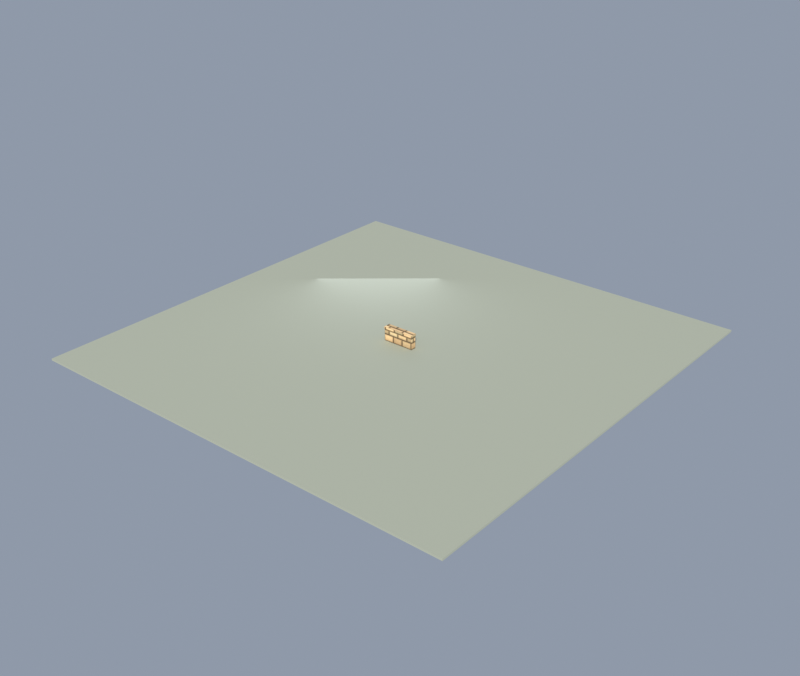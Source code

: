 # Source: wall_low_2m.blend  (saved by Blender 5.2.44; exported with 4.5.12 LTS)
import bpy
from mathutils import Matrix  # noqa: F401  (used for matrix-valued properties, if any)

bpy.ops.wm.read_factory_settings(use_empty=True)
scene = bpy.context.scene
scene.name = 'Scene'

# ---- collections
col_collection = bpy.data.collections.new('Collection'); scene.collection.children.link(col_collection)

# ---- images (referenced by path relative to the original .blend; pixels are not part of the script)
import os
ASSET_DIR = os.environ.get("B2B_ASSET_DIR", "")  # directory of the original .blend (textures are referenced by path, not embedded)
HERE = os.path.dirname(os.path.abspath(__file__))  # packed textures are extracted next to this script under _unpacked/

def load_image(name, relpath, width, height, colorspace="sRGB"):
    """Load a texture the original file referenced (path relative to the .blend, or extracted next to this script)."""
    p = next((c for c in (os.path.join(HERE, relpath), os.path.join(ASSET_DIR, relpath)) if relpath and os.path.exists(c)), "")
    if p:
        img = bpy.data.images.load(p, check_existing=True)
        img.name = name
    else:  # same state as the original file: an image datablock whose file is absent (Cycles renders it pink)
        img = bpy.data.images.new(name, width, height)
        img.source = "FILE"
        img.filepath = "//" + (relpath or name)
    img.colorspace_settings.name = colorspace
    return img
img_km_limestone_png = load_image('km_limestone.png', '_unpacked/km_limestone.23621c31.png', 1024, 1024, 'sRGB')

# ---- materials (node trees are filled in below, after node groups)
mat_km_limestone = bpy.data.materials.new('KM_limestone')
mat_km_ground = bpy.data.materials.new('KM_Ground')

# ---- material node trees
mat_km_limestone.use_nodes = True; mat_km_limestone.node_tree.nodes.clear()
_N = mat_km_limestone.node_tree.nodes; _L = mat_km_limestone.node_tree.links
n0 = _N.new('ShaderNodeBsdfPrincipled'); n0.name = 'Principled BSDF'; n0.location = (-200, 100)
n0.inputs[2].default_value = 1.0
n0.inputs[10].default_value = 0.005
n0.inputs[13].default_value = 0.18
n1 = _N.new('ShaderNodeOutputMaterial'); n1.name = 'Material Output'; n1.location = (200, 100)
n2 = _N.new('ShaderNodeTexImage'); n2.name = 'Image Texture'; n2.location = (-400, 200)
n2.image = img_km_limestone_png
n2.interpolation = 'Smart'
_L.new(n0.outputs[0], n1.inputs[0])
_L.new(n2.outputs[0], n0.inputs[0])
n1.is_active_output = True
mat_km_ground.use_nodes = True; mat_km_ground.node_tree.nodes.clear()
_N = mat_km_ground.node_tree.nodes; _L = mat_km_ground.node_tree.links
n0 = _N.new('ShaderNodeBsdfPrincipled'); n0.name = 'Principled BSDF'; n0.location = (-200, 100)
n0.inputs[0].default_value = (0.44, 0.47, 0.38, 1.0)
n0.inputs[2].default_value = 1.0
n0.inputs[10].default_value = 0.005
n1 = _N.new('ShaderNodeOutputMaterial'); n1.name = 'Material Output'; n1.location = (200, 100)
_L.new(n0.outputs[0], n1.inputs[0])
n1.is_active_output = True

# ---- world
world_km_world = bpy.data.worlds.new('KM_World'); scene.world = world_km_world
world_km_world.use_nodes = True; world_km_world.node_tree.nodes.clear()
_N = world_km_world.node_tree.nodes; _L = world_km_world.node_tree.links
n0 = _N.new('ShaderNodeBackground'); n0.name = 'Background'; n0.location = (-200, 100)
n0.inputs[0].default_value = (0.5, 0.58, 0.72, 1.0)
n0.inputs[1].default_value = 0.55
n1 = _N.new('ShaderNodeOutputWorld'); n1.name = 'World Output'; n1.location = (200, 100)
_L.new(n0.outputs[0], n1.inputs[0])
n1.is_active_output = True

# ---- lights
light_sun = bpy.data.lights.new('Sun', 'SUN')
light_sun.color = (1.0, 0.96, 0.88)
light_sun.angle = 0.1047
light_sun.energy = 3.4
light_fill = bpy.data.lights.new('Fill', 'AREA')
light_fill.color = (0.82, 0.87, 1.0)
light_fill.energy = 140.0
light_fill.size = 8.0

# ---- meshes
me_wall_low_2m = bpy.data.meshes.new('wall_low_2m')
me_wall_low_2m.from_pydata([(-1.0, -0.18, 0.0), (1.0, -0.18, 0.0), (-1.0, 0.18, 0.0), (1.0, 0.18, 0.0), (-1.0, -0.18, 0.74), (1.0, -0.18, 0.74), (-1.0, 0.18, 0.74), (1.0, 0.18, 0.74), (-1.0, -0.205, 0.74), (1.0, -0.205, 0.74), (-1.0, 0.205, 0.74), (1.0, 0.205, 0.74), (-1.0, -0.205, 0.78), (1.0, -0.205, 0.78), (-1.0, 0.205, 0.78), (1.0, 0.205, 0.78), (-1.0, -0.23, 0.78), (1.0, -0.23, 0.78), (-1.0, 0.23, 0.78), (1.0, 0.23, 0.78), (-1.0, -0.23, 0.9), (1.0, -0.23, 0.9), (-1.0, 0.23, 0.9), (1.0, 0.23, 0.9)], [], [(0, 1, 3, 2), (4, 6, 7, 5), (0, 4, 5, 1), (2, 3, 7, 6), (0, 2, 6, 4), (1, 5, 7, 3), (8, 9, 11, 10), (12, 14, 15, 13), (8, 12, 13, 9), (10, 11, 15, 14), (8, 10, 14, 12), (9, 13, 15, 11), (16, 17, 19, 18), (20, 22, 23, 21), (16, 20, 21, 17), (18, 19, 23, 22), (16, 18, 22, 20), (17, 21, 23, 19)])
_uv = me_wall_low_2m.uv_layers.new(name='UVMap')
_uv.uv.foreach_set('vector', [-0.5, -0.09, 0.5, -0.09, 0.5, 0.09, -0.5, 0.09, 0.5, -0.09, 0.5, 0.09, -0.5, 0.09, -0.5, -0.09, -0.5, 0.0, -0.5, 0.37, 0.5, 0.37, 0.5, 0.0, 0.5, 0.0, -0.5, 0.0, -0.5, 0.37, 0.5, 0.37, 0.09, 0.0, -0.09, 0.0, -0.09, 0.37, 0.09, 0.37, -0.09, 0.0, -0.09, 0.37, 0.09, 0.37, 0.09, 0.0, -0.5, -0.1025, 0.5, -0.1025, 0.5, 0.1025, -0.5, 0.1025, 0.5, -0.1025, 0.5, 0.1025, -0.5, 0.1025, -0.5, -0.1025, -0.5, 0.37, -0.5, 0.39, 0.5, 0.39, 0.5, 0.37, 0.5, 0.37, -0.5, 0.37, -0.5, 0.39, 0.5, 0.39, 0.1025, 0.37, -0.1025, 0.37, -0.1025, 0.39, 0.1025, 0.39, -0.1025, 0.37, -0.1025, 0.39, 0.1025, 0.39, 0.1025, 0.37, -0.5, -0.115, 0.5, -0.115, 0.5, 0.115, -0.5, 0.115, 0.5, -0.115, 0.5, 0.115, -0.5, 0.115, -0.5, -0.115, -0.5, 0.39, -0.5, 0.45, 0.5, 0.45, 0.5, 0.39, 0.5, 0.39, -0.5, 0.39, -0.5, 0.45, 0.5, 0.45, 0.115, 0.39, -0.115, 0.39, -0.115, 0.45, 0.115, 0.45, -0.115, 0.39, -0.115, 0.45, 0.115, 0.45, 0.115, 0.39])
me_wall_low_2m.materials.append(mat_km_limestone)
me_wall_low_2m.update()
me_ground = bpy.data.meshes.new('Ground')
me_ground.from_pydata([(-14.0, -14.0, -0.12), (14.0, -14.0, -0.12), (-14.0, 14.0, -0.12), (14.0, 14.0, -0.12), (-14.0, -14.0, 0.0), (14.0, -14.0, 0.0), (-14.0, 14.0, 0.0), (14.0, 14.0, 0.0)], [], [(0, 1, 3, 2), (4, 6, 7, 5), (0, 4, 5, 1), (2, 3, 7, 6), (0, 2, 6, 4), (1, 5, 7, 3)])
me_ground.materials.append(mat_km_ground)
me_ground.update()

# ---- objects
ob_wall_low_2m = bpy.data.objects.new('wall_low_2m', me_wall_low_2m)
ob_sun = bpy.data.objects.new('Sun', light_sun)
ob_fill = bpy.data.objects.new('Fill', light_fill)
ob_ground = bpy.data.objects.new('Ground', me_ground)

# ---- transforms, parenting, visibility, modifiers, constraints
ob_wall_low_2m.location = (0.0, 0.0, 0.0)
ob_sun.location = (0.0, 0.0, 0.0)
ob_sun.rotation_euler = (0.9425, 0.0, 0.6632)
ob_fill.location = (-6.0, 5.0, 3.5)
ob_fill.rotation_euler = (1.134, 0.0, -2.443)
ob_ground.location = (0.0, 0.0, 0.0)

# ---- collection membership
col_collection.objects.link(ob_wall_low_2m)
col_collection.objects.link(ob_sun)
col_collection.objects.link(ob_fill)
col_collection.objects.link(ob_ground)

# ---- scene / render settings (as saved in the file)
scene.frame_start = 1; scene.frame_end = 250; scene.frame_set(1)
scene.render.engine = 'BLENDER_EEVEE_NEXT'
scene.render.resolution_x = 900
scene.render.resolution_y = 760
scene.render.bake_bias = 0.0
scene.render.bake_samples = 0
scene.render.compositor_device = 'GPU'
scene.eevee.use_volume_custom_range = False
scene.eevee.fast_gi_thickness_near = 0.1
scene.eevee.fast_gi_thickness_far = 0.0
scene.eevee.ray_tracing_options.screen_trace_thickness = 0.1
scene.view_settings.view_transform = 'Standard'
bpy.context.view_layer.update()

# ---- added for rendering (the .blend has no active camera): camera
cam_auto = bpy.data.cameras.new('AutoCamera')
cam_auto.lens = 50.0
cam_auto.sensor_width = 36.0
cam_auto.clip_end = 1000.0
ob_auto_camera = bpy.data.objects.new('AutoCamera', cam_auto)
scene.collection.objects.link(ob_auto_camera)
ob_auto_camera.location = (36.6492, -43.979, 29.7093)
ob_auto_camera.rotation_euler = (1.09748, -7.21219e-08, 0.694738)
scene.camera = ob_auto_camera
bpy.context.view_layer.update()
